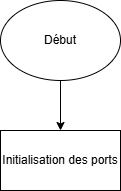

The diagram above was exported from draw.io. Its source (the exported page's mxGraphModel, read from the mxfile embedded in the PNG):
<mxGraphModel dx="573" dy="681" grid="1" gridSize="10" guides="1" tooltips="1" connect="1" arrows="1" fold="1" page="1" pageScale="1" pageWidth="827" pageHeight="1169" math="0" shadow="0">
  <root>
    <mxCell id="0" />
    <mxCell id="1" parent="0" />
    <mxCell id="2" value="Initialisation des ports" style="rounded=0;whiteSpace=wrap;html=1;" vertex="1" parent="1">
      <mxGeometry x="210" y="130" width="120" height="60" as="geometry" />
    </mxCell>
    <mxCell id="4" value="" style="edgeStyle=none;html=1;" edge="1" parent="1" source="3" target="2">
      <mxGeometry relative="1" as="geometry" />
    </mxCell>
    <mxCell id="3" value="Début" style="ellipse;whiteSpace=wrap;html=1;" vertex="1" parent="1">
      <mxGeometry x="210" width="120" height="80" as="geometry" />
    </mxCell>
  </root>
</mxGraphModel>